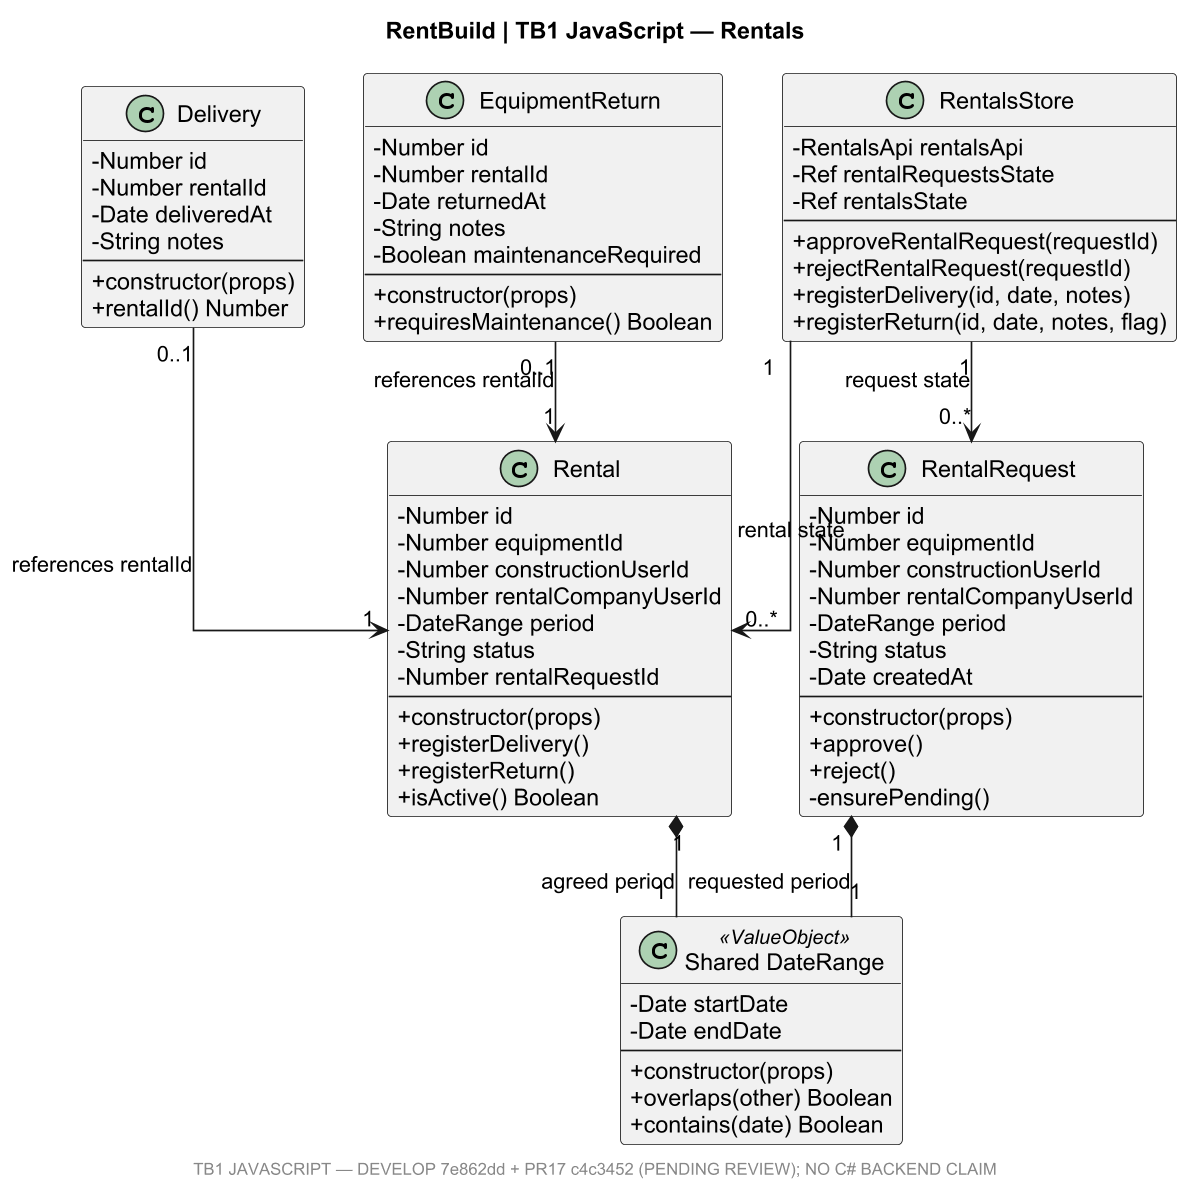

The diagram above was rendered by PlantUML. Its source (embedded in the PNG):
@startuml
title RentBuild | TB1 JavaScript — Rentals
skinparam shadowing false
skinparam dpi 160
skinparam defaultFontName Arial
skinparam linetype ortho
skinparam packageStyle rectangle
hide empty methods
skinparam classAttributeIconSize 0
class "RentalRequest" as RentalRequest {
  - Number id
  - Number equipmentId
  - Number constructionUserId
  - Number rentalCompanyUserId
  - DateRange period
  - String status
  - Date createdAt
  --
  + constructor(props)
  + approve()
  + reject()
  - ensurePending()
}
class "Rental" as Rental {
  - Number id
  - Number equipmentId
  - Number constructionUserId
  - Number rentalCompanyUserId
  - DateRange period
  - String status
  - Number rentalRequestId
  --
  + constructor(props)
  + registerDelivery()
  + registerReturn()
  + isActive() Boolean
}
class "Delivery" as Delivery {
  - Number id
  - Number rentalId
  - Date deliveredAt
  - String notes
  --
  + constructor(props)
  + rentalId() Number
}
class "EquipmentReturn" as EquipmentReturn {
  - Number id
  - Number rentalId
  - Date returnedAt
  - String notes
  - Boolean maintenanceRequired
  --
  + constructor(props)
  + requiresMaintenance() Boolean
}
class "Shared DateRange" as DateRange <<ValueObject>> {
  - Date startDate
  - Date endDate
  --
  + constructor(props)
  + overlaps(other) Boolean
  + contains(date) Boolean
}
class "RentalsStore" as RentalsStore {
  - RentalsApi rentalsApi
  - Ref rentalRequestsState
  - Ref rentalsState
  --
  + approveRentalRequest(requestId)
  + rejectRentalRequest(requestId)
  + registerDelivery(id, date, notes)
  + registerReturn(id, date, notes, flag)
}
RentalRequest "1" *-- "1" DateRange : requested period
Rental "1" *-- "1" DateRange : agreed period
Delivery "0..1" --> "1" Rental : references rentalId
EquipmentReturn "0..1" --> "1" Rental : references rentalId
RentalsStore "1" --> "0..*" RentalRequest : request state
RentalsStore "1" --> "0..*" Rental : rental state
footer TB1 JAVASCRIPT — DEVELOP 7e862dd + PR17 c4c3452 (PENDING REVIEW); NO C# BACKEND CLAIM
@enduml